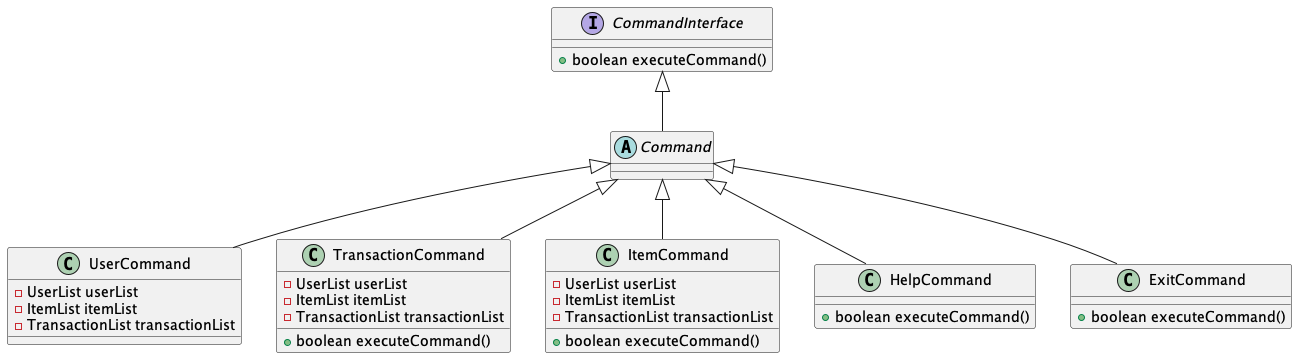

The diagram above was rendered by PlantUML. Its source (embedded in the PNG):
@startuml
interface CommandInterface {
 +boolean executeCommand()
}
abstract class "Command"
class UserCommand {
 - UserList userList
 - ItemList itemList
 - TransactionList transactionList
' + boolean executeCommand()
}
class TransactionCommand {
 - UserList userList
 - ItemList itemList
 - TransactionList transactionList
 + boolean executeCommand()
}
class ItemCommand {
 - UserList userList
 - ItemList itemList
 - TransactionList transactionList
 + boolean executeCommand()
}
class HelpCommand {
 + boolean executeCommand()
}
class ExitCommand {
 + boolean executeCommand()
}

CommandInterface <|-- Command
Command <|-- UserCommand
Command <|-- TransactionCommand
Command <|-- ItemCommand
Command <|-- HelpCommand
Command <|-- ExitCommand

@enduml